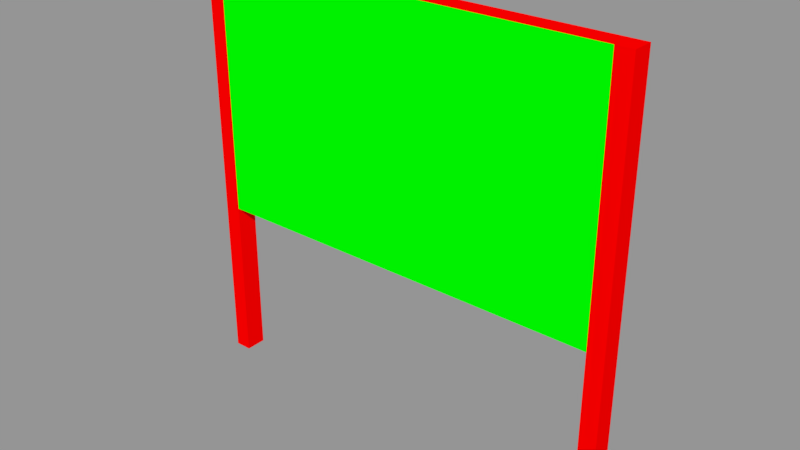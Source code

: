 # Source: Pizarra.blend  (saved by Blender 2.79.0; exported with 4.5.12 LTS)
import bpy
from mathutils import Matrix  # noqa: F401  (used for matrix-valued properties, if any)

bpy.ops.wm.read_factory_settings(use_empty=True)
scene = bpy.context.scene
scene.name = 'Scene'

# ---- collections
col_collection_1 = bpy.data.collections.new('Collection 1'); scene.collection.children.link(col_collection_1)

# ---- materials (node trees are filled in below, after node groups)
mat_pizarra = bpy.data.materials.new('Pizarra')
mat_pizarra.alpha_threshold = 0.0
mat_pizarra.use_transparent_shadow = False
mat_pizarra.diffuse_color = (0.0, 1.0, 0.0, 1.0)
mat_pizarra.roughness = 0.5
mat_madera = bpy.data.materials.new('Madera')
mat_madera.alpha_threshold = 0.0
mat_madera.use_transparent_shadow = False
mat_madera.diffuse_color = (1.0, 0.0, 0.0, 1.0)
mat_madera.roughness = 0.5

# ---- material node trees

# ---- meshes
me_pizarra = bpy.data.meshes.new('Pizarra')
me_pizarra.from_pydata([(0.0, 0.1, 1.574), (0.0, 0.1, 3.969), (0.0, -0.1, 1.574), (0.0, -0.1, 3.969), (-1.9, 0.1, 1.574), (-1.9, 0.1, -1.192e-07), (-1.9, -0.1, 1.574), (-1.9, -0.1, -2.384e-07), (-2.06, 0.1, 1.574), (-2.06, 0.1, -1.192e-07), (-2.06, -0.1, 1.574), (-2.06, -0.1, -2.384e-07), (-1.9, -0.1, 3.969), (-1.9, 0.1, 3.969), (-2.06, 0.1, 3.969), (-2.06, -0.1, 3.969), (1.9, 0.1, 1.574), (1.9, 0.1, -1.192e-07), (1.9, -0.1, 1.574), (1.9, -0.1, -2.384e-07), (2.06, 0.1, 1.574), (2.06, 0.1, -1.192e-07), (2.06, -0.1, 1.574), (2.06, -0.1, -2.384e-07), (1.9, -0.1, 3.969), (1.9, 0.1, 3.969), (2.06, 0.1, 3.969), (2.06, -0.1, 3.969)], [], [(25, 24, 27, 26), (9, 5, 7, 11), (1, 3, 24, 25), (20, 16, 25, 26), (4, 0, 2, 6), (4, 13, 1, 0), (5, 4, 6, 7), (13, 14, 15, 12), (17, 19, 18, 16), (9, 8, 4, 5), (7, 6, 10, 11), (11, 10, 8, 9), (16, 0, 1, 25), (21, 23, 19, 17), (23, 21, 20, 22), (6, 12, 15, 10), (16, 18, 2, 0), (10, 15, 14, 8), (21, 17, 16, 20), (2, 18, 24, 3), (19, 23, 22, 18), (2, 3, 12, 6), (1, 13, 12, 3), (8, 14, 13, 4), (18, 22, 27, 24), (22, 20, 26, 27)])
me_pizarra.polygons.foreach_set('material_index', [1, 1, 1, 1, 1, 1, 1, 1, 1, 1, 1, 1, 1, 1, 1, 1, 1, 1, 1, 0, 1, 0, 1, 1, 1, 1])
_uv = me_pizarra.uv_layers.new(name='UVMap')
_uv.uv.foreach_set('vector', [0.3857, 0.02065, 0.36, 0.02065, 0.36, 0.0001334, 0.3857, 0.0001334, 0.3857, 0.0625, 0.3857, 0.08302, 0.36, 0.08302, 0.36, 0.0625, 0.02586, 0.2446, 0.0001334, 0.2446, 0.0001334, 0.0001334, 0.02586, 0.0001334, 0.5612, 0.6917, 0.5818, 0.6917, 0.5818, 0.9999, 0.5612, 0.9999, 0.334, 0.489, 0.334, 0.2446, 0.3597, 0.2446, 0.3597, 0.489, 0.334, 0.489, 0.02586, 0.489, 0.02586, 0.2446, 0.334, 0.2446, 0.6745, 0.4893, 0.6745, 0.6917, 0.6488, 0.6917, 0.6488, 0.4893, 0.3857, 0.02092, 0.3857, 0.04144, 0.36, 0.04144, 0.36, 0.02092, 0.4893, 0.4893, 0.515, 0.4893, 0.515, 0.6917, 0.4893, 0.6917, 0.6025, 0.4893, 0.6025, 0.6917, 0.582, 0.6917, 0.582, 0.4893, 0.6488, 0.4893, 0.6488, 0.6917, 0.6283, 0.6917, 0.6283, 0.4893, 0.6283, 0.4893, 0.6283, 0.6917, 0.6025, 0.6917, 0.6025, 0.4893, 0.334, 0.0001334, 0.334, 0.2446, 0.02586, 0.2446, 0.02586, 0.0001334, 0.3857, 0.06223, 0.36, 0.06223, 0.36, 0.04171, 0.3857, 0.04171, 0.5355, 0.4893, 0.5612, 0.4893, 0.5612, 0.6917, 0.5355, 0.6917, 0.6488, 0.6917, 0.6488, 0.9999, 0.6283, 0.9999, 0.6283, 0.6917, 0.334, 0.0001334, 0.3597, 0.0001334, 0.3597, 0.2446, 0.334, 0.2446, 0.6283, 0.6917, 0.6283, 0.9999, 0.6025, 0.9999, 0.6025, 0.6917, 0.5612, 0.4893, 0.5818, 0.4893, 0.5818, 0.6917, 0.5612, 0.6917, 0.2446, 0.4893, 0.489, 0.4893, 0.489, 0.7974, 0.2446, 0.7974, 0.515, 0.4893, 0.5355, 0.4893, 0.5355, 0.6917, 0.515, 0.6917, 0.2446, 0.4893, 0.2446, 0.7974, 0.0001334, 0.7974, 0.0001334, 0.4893, 0.02586, 0.2446, 0.02586, 0.489, 0.0001337, 0.489, 0.0001334, 0.2446, 0.6025, 0.6917, 0.6025, 0.9999, 0.582, 0.9999, 0.582, 0.6917, 0.515, 0.6917, 0.5355, 0.6917, 0.5355, 0.9999, 0.515, 0.9999, 0.5355, 0.6917, 0.5612, 0.6917, 0.5612, 0.9999, 0.5355, 0.9999])
me_pizarra.materials.append(mat_pizarra)
me_pizarra.materials.append(mat_madera)
me_pizarra.use_remesh_preserve_volume = False
me_pizarra.use_remesh_preserve_attributes = False
me_pizarra.use_mirror_x = True
me_pizarra.update()

# ---- objects
ob_pizarra = bpy.data.objects.new('Pizarra', me_pizarra)

# ---- transforms, parenting, visibility, modifiers, constraints
ob_pizarra.location = (0.0, 0.0, 0.0)
ob_pizarra.lock_rotations_4d = False
ob_pizarra.empty_display_type = 'ARROWS'
ob_pizarra.lineart.crease_threshold = 0.0
ob_pizarra.use_mesh_mirror_x = True

# ---- collection membership
col_collection_1.objects.link(ob_pizarra)

# ---- scene / render settings (as saved in the file)
scene.frame_start = 1; scene.frame_end = 250; scene.frame_set(1)
scene.render.engine = 'BLENDER_EEVEE_NEXT'
scene.render.resolution_percentage = 50
scene.render.dither_intensity = 0.0
scene.cycles.use_denoising = False
scene.cycles.samples = 128
scene.cycles.sampling_pattern = 'TABULATED_SOBOL'
scene.cycles.use_adaptive_sampling = False
scene.cycles.use_light_tree = False
scene.cycles.blur_glossy = 0.0
scene.cycles.sample_clamp_indirect = 0.0
scene.view_settings.view_transform = 'Standard'
bpy.context.view_layer.update()

# ---- added for rendering (the .blend has no active camera and no usable light): camera, sun + grey world if the file has none
cam_auto = bpy.data.cameras.new('AutoCamera')
cam_auto.lens = 50.0
cam_auto.sensor_width = 36.0
cam_auto.clip_end = 1000.0
ob_auto_camera = bpy.data.objects.new('AutoCamera', cam_auto)
scene.collection.objects.link(ob_auto_camera)
ob_auto_camera.location = (5.2957, -6.35484, 6.22114)
ob_auto_camera.rotation_euler = (1.09748, -7.21219e-08, 0.694738)
scene.camera = ob_auto_camera
light_auto_sun = bpy.data.lights.new('AutoSun', 'SUN')
light_auto_sun.energy = 3.0
light_auto_sun.angle = 0.0523599
ob_auto_sun = bpy.data.objects.new('AutoSun', light_auto_sun)
scene.collection.objects.link(ob_auto_sun)
ob_auto_sun.rotation_euler = (0.872665, 0.174533, 0.523599)
if scene.world is None:
    world_auto = bpy.data.worlds.new('AutoWorld')
    world_auto.color = (0.3, 0.3, 0.3)
    scene.world = world_auto
bpy.context.view_layer.update()
